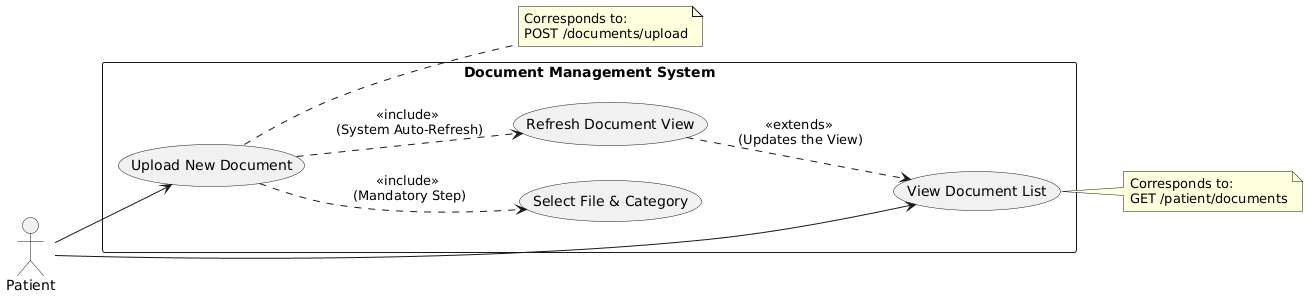

The diagram above was rendered by PlantUML. Its source (embedded in the PNG):
@startuml
left to right direction
skinparam packageStyle rectangle

actor "Patient" as P

rectangle "Document Management System" {

  usecase "View Document List" as UC_View
  usecase "Upload New Document" as UC_Upload
  usecase "Select File & Category" as UC_Select
  usecase "Refresh Document View" as UC_Refresh

}

' Relationships

P --> UC_View
P --> UC_Upload

' Dependencies
UC_Upload ..> UC_Select : <<include>> \n(Mandatory Step)

' Post-condition / System Reaction
UC_Upload ..> UC_Refresh : <<include>> \n(System Auto-Refresh)
UC_Refresh ..> UC_View : <<extends>> \n(Updates the View)

note right of UC_View
  Corresponds to:
  GET /patient/documents
end note

note right of UC_Upload
  Corresponds to:
  POST /documents/upload
end note
@enduml